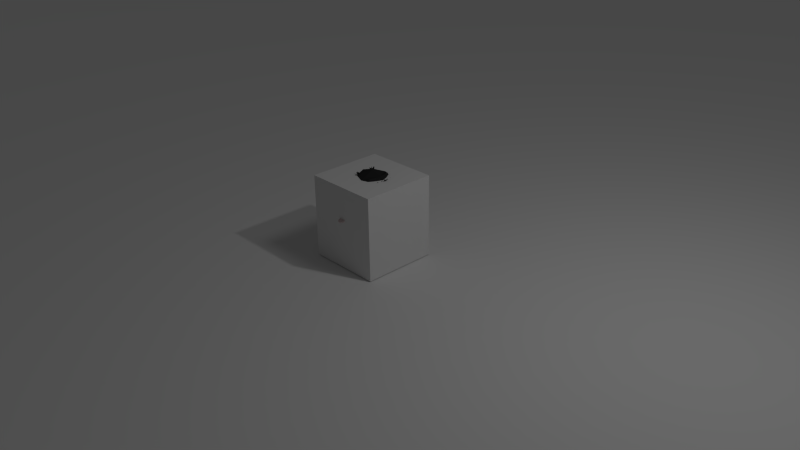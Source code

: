 # Source: personnage.blend  (saved by Blender 2.70.0; exported with 4.5.12 LTS)
import bpy
from mathutils import Matrix  # noqa: F401  (used for matrix-valued properties, if any)

bpy.ops.wm.read_factory_settings(use_empty=True)
scene = bpy.context.scene
scene.name = 'Scene'

# ---- collections
col_collection_1 = bpy.data.collections.new('Collection 1'); scene.collection.children.link(col_collection_1)

# ---- materials (node trees are filled in below, after node groups)
mat_invisible = bpy.data.materials.new('Invisible')
mat_invisible.alpha_threshold = 0.0
mat_invisible.use_transparent_shadow = False
mat_invisible.roughness = 0.5
mat_pijama = bpy.data.materials.new('pijama')
mat_pijama.alpha_threshold = 0.0
mat_pijama.use_transparent_shadow = False
mat_pijama.diffuse_color = (0.4517, 0.6413, 0.8, 1.0)
mat_pijama.roughness = 0.5
mat_pijama.specular_intensity = 0.09406
mat_pijama.line_color = (0.0, 0.0, 0.0, 1.0)
mat_peau = bpy.data.materials.new('peau')
mat_peau.alpha_threshold = 0.0
mat_peau.use_transparent_shadow = False
mat_peau.diffuse_color = (0.7613, 0.6293, 0.6293, 1.0)
mat_peau.roughness = 0.5
mat_peau.specular_intensity = 0.0
mat_peau.line_color = (0.0, 0.0, 0.0, 1.0)
mat_black = bpy.data.materials.new('black')
mat_black.alpha_threshold = 0.0
mat_black.use_transparent_shadow = False
mat_black.diffuse_color = (0.0291, 0.0291, 0.0291, 1.0)
mat_black.roughness = 0.5
mat_black.specular_intensity = 0.0
mat_black.line_color = (0.0, 0.0, 0.0, 1.0)
mat_material_001 = bpy.data.materials.new('Material.001')
mat_material_001.alpha_threshold = 0.0
mat_material_001.use_transparent_shadow = False
mat_material_001.roughness = 0.5
mat_material_001.specular_intensity = 0.01
mat_material_001.line_color = (0.0, 0.0, 0.0, 1.0)

# ---- material node trees

# ---- world
world_world = bpy.data.worlds.new('World'); scene.world = world_world
world_world.color = (0.05088, 0.05088, 0.05088)
world_world.use_sun_shadow = False
world_world.sun_shadow_jitter_overblur = 0.0
world_world.cycles.sampling_method = 'MANUAL'
world_world.cycles.sample_map_resolution = 256

# ---- cameras
cam_camera = bpy.data.cameras.new('Camera')
cam_camera.clip_end = 100.0
cam_camera.lens = 35.0
cam_camera.sensor_width = 32.0
cam_camera.sensor_height = 18.0
cam_camera.ortho_scale = 7.314
cam_camera.dof.focus_distance = 0.0
cam_camera.dof.aperture_fstop = 128.0

# ---- lights
light_point = bpy.data.lights.new('Point', 'POINT')
light_point.transmission_factor = 0.0
light_point.energy = 100.0
light_point.shadow_buffer_clip_start = 0.5
light_point.shadow_soft_size = 0.1
light_point.shadow_maximum_resolution = 0.006
light_point.use_absolute_resolution = True
light_point.cycles.use_multiple_importance_sampling = False
light_lamp = bpy.data.lights.new('Lamp', 'SUN')
light_lamp.transmission_factor = 0.0
light_lamp.cutoff_distance = 30.0
light_lamp.angle = 0.1993
light_lamp.energy = 0.1
light_lamp.shadow_buffer_clip_start = 1.001
light_lamp.shadow_soft_size = 0.1
light_lamp.shadow_cascade_max_distance = 1000.0
light_lamp.cycles.use_multiple_importance_sampling = False

# ---- meshes
me_cube = bpy.data.meshes.new('Cube')
me_cube.from_pydata([(-1.0, -1.0, -1.0), (-1.0, 1.0, -1.0), (1.0, 1.0, -1.0), (1.0, -1.0, -1.0), (-1.0, -1.0, 1.0), (-1.0, 1.0, 1.0), (1.0, 1.0, 1.0), (1.0, -1.0, 1.0)], [], [(4, 5, 1, 0), (5, 6, 2, 1), (6, 7, 3, 2), (7, 4, 0, 3), (0, 1, 2, 3), (7, 6, 5, 4)])
me_cube.materials.append(mat_invisible)
me_cube.use_remesh_preserve_volume = False
me_cube.use_remesh_preserve_attributes = False
me_cube.use_mirror_vertex_groups = False
me_cube.update()
me_cube_007 = bpy.data.meshes.new('Cube.007')
me_cube_007.from_pydata([(0.4839, 0.107, 0.05441), (0.161, 0.1611, 0.3274), (0.2186, -0.2164, 0.3222), (0.3263, -0.248, 0.6221), (0.3345, 0.1127, 0.624), (0.6269, -0.1883, 0.004621), (0.6302, -0.1645, 0.02504), (0.6789, -0.1308, 0.02575), (0.7031, -0.1354, 0.005727), (0.3014, 0.07835, 0.2431), (0.3413, -0.1006, 0.212), (0.5005, -0.0798, 0.2915), (0.4197, 0.09378, 0.3021), (0.2531, 0.06158, 1.707), (0.2475, -0.05514, 1.751), (0.2845, 0.08924, 1.194), (0.3015, -0.1977, 1.218), (0.01982, 0.07262, 1.836), (0.01982, -0.01855, 1.83), (0.278, 0.1504, 1.949), (0.468, -0.4349, 1.894), (0.4529, 0.4135, 2.698), (0.5803, -0.3772, 2.697), (0.3564, 0.3066, 2.938), (0.4255, -0.3419, 2.968), (0.2674, 0.09024, 1.45), (0.2798, -0.1751, 1.472), (0.4801, 0.01545, 0.001331), (0.5276, -0.009867, 0.06952), (0.5708, 0.02003, 0.07014), (0.5638, 0.07346, 0.002545), (0.3823, 0.07739, 0.1621), (0.4147, -0.02964, 0.1267), (0.5089, -0.01941, 0.1751), (0.4524, 0.08499, 0.1981), (0.5826, -0.5079, 2.109), (0.4431, 0.4073, 2.145), (0.03269, -0.01479, 1.79), (0.03269, 0.051, 1.785), (0.4884, 0.09593, 0.006814), (0.4878, 0.01221, 0.3071), (0.03924, 0.02703, 1.833), (0.3669, -0.03738, 1.207), (0.5024, 0.03738, 0.1979), (0.5431, -0.01739, 1.991), (0.3032, 0.009183, 1.742), (0.6681, -0.1062, 2.653), (0.4351, -0.08178, 0.6179), (0.5412, -0.09378, 2.909), (0.3372, -0.01778, 1.459), (0.6782, -0.0324, 2.109), (0.05211, 0.01811, 1.788), (0.3537, -0.6352, 2.102), (0.1909, -0.6933, 2.113), (0.3607, -0.6273, 2.31), (0.1979, -0.6853, 2.321), (0.5666, 0.0148, 2.386), (0.882, 0.2142, 2.443), (0.5928, -0.01374, 2.094), (0.8733, 0.08846, 1.993), (0.564, -0.01472, 2.226), (0.9643, 0.2652, 2.243), (0.7415, 0.1048, 2.479), (0.7271, 0.03049, 2.001), (0.7219, 0.08884, 2.237), (0.05295, -0.6543, 2.139), (0.04562, -0.6593, 2.045), (0.05195, -0.7786, 2.137), (0.04541, -0.7723, 2.053), (0.1191, -0.6873, 2.934), (0.05986, -0.5654, 2.739), (0.3654, -0.4802, 2.731), (0.162, -0.5778, 2.763), (0.2842, -0.5349, 2.765), (0.3012, -0.6606, 2.937), (0.05929, -0.7496, 2.999), (-0.1224, -0.6791, 2.785), (0.1246, -0.5748, 2.711), (0.328, 0.3596, 3.021), (0.2428, 0.3074, 2.949), (0.339, 0.3187, 2.882), (0.3875, 0.283, 3.017), (0.3041, 0.3381, 2.946), (0.3551, 0.2558, 2.878), (0.3116, 0.4499, 2.972), (0.3401, 0.3148, 2.896), (0.1905, 0.3187, 2.917), (0.3642, 0.2741, 3.049), (0.3304, 0.3575, 2.92), (0.2759, 0.2188, 2.894), (0.2709, -0.6659, 2.065), (0.2807, -0.6547, 2.358), (0.1824, -0.6936, 2.218), (0.3692, -0.6269, 2.205), (-0.05929, -0.7496, 2.999), (0.1224, -0.6791, 2.785), (-0.1246, -0.5748, 2.711), (1.191, 0.04357, 1.657), (1.19, 0.04359, 1.692), (1.186, 0.009393, 1.692), (1.186, 0.00937, 1.657), (1.485, 0.06424, 1.691), (1.449, -0.166, 1.698), (1.434, -0.1627, 1.647), (0.3341, 0.009183, 1.693), (0.7941, 0.04821, 1.706), (0.7942, 0.04821, 1.669), (0.7852, 0.08404, 1.669), (0.7851, 0.08404, 1.706), (1.228, -0.1144, 1.653), (1.228, -0.1144, 1.714), (1.257, 0.08954, 1.695), (1.258, 0.08951, 1.653), (1.473, 0.06695, 1.66), (1.376, 0.09846, 1.655), (1.376, 0.0985, 1.697), (1.343, -0.1482, 1.715), (1.343, -0.1483, 1.654), (1.322, -0.2337, 1.635), (1.321, -0.2332, 1.655), (1.357, -0.218, 1.657), (1.358, -0.2185, 1.637), (1.549, -0.008894, 1.663), (1.544, -0.1011, 1.657), (1.536, -0.09941, 1.638), (1.541, -0.00723, 1.644), (0.8048, 0.04715, 1.706), (0.8138, 0.08352, 1.668), (0.8049, 0.04715, 1.669), (0.8138, 0.08352, 1.706), (0.3251, 0.1083, 0.7313), (0.3216, -0.2385, 0.7342), (0.4223, -0.07342, 0.7288), (0.3048, 0.09877, 0.9626), (0.3115, -0.2181, 0.9759), (0.3946, -0.0554, 0.9677), (-0.4839, 0.107, 0.05441), (-0.161, 0.1611, 0.3274), (-0.2186, -0.2164, 0.3222), (-0.3263, -0.248, 0.6221), (-0.3345, 0.1127, 0.624), (-0.6269, -0.1883, 0.004621), (-0.6302, -0.1645, 0.02504), (-0.6789, -0.1308, 0.02575), (-0.7031, -0.1354, 0.005727), (-0.3014, 0.07835, 0.2431), (-0.3413, -0.1006, 0.212), (-0.5005, -0.0798, 0.2915), (-0.4197, 0.09378, 0.3021), (-0.2531, 0.06158, 1.707), (-0.2475, -0.05514, 1.751), (-0.2845, 0.08924, 1.194), (-0.3015, -0.1977, 1.218), (-0.01982, 0.07262, 1.836), (-0.01982, -0.01855, 1.83), (-0.278, 0.1504, 1.949), (-0.468, -0.4349, 1.894), (-0.4529, 0.4135, 2.698), (-0.5803, -0.3772, 2.697), (-0.3564, 0.3066, 2.938), (-0.4255, -0.3419, 2.968), (-0.2674, 0.09024, 1.45), (-0.2798, -0.1751, 1.472), (-0.4801, 0.01545, 0.001331), (-0.5276, -0.009867, 0.06952), (-0.5708, 0.02003, 0.07014), (-0.5638, 0.07346, 0.002545), (-0.3823, 0.07739, 0.1621), (-0.4147, -0.02964, 0.1267), (-0.5089, -0.01941, 0.1751), (-0.4524, 0.08499, 0.1981), (-0.5826, -0.5079, 2.109), (-0.4431, 0.4073, 2.145), (-0.03269, -0.01479, 1.79), (-0.03269, 0.051, 1.785), (-0.4884, 0.09593, 0.006814), (-0.4878, 0.01221, 0.3071), (-0.03924, 0.02703, 1.833), (-0.3669, -0.03738, 1.207), (-0.5024, 0.03738, 0.1979), (-0.5431, -0.01739, 1.991), (-0.3032, 0.009183, 1.742), (-0.6681, -0.1062, 2.653), (-0.4351, -0.08178, 0.6179), (-0.5412, -0.09378, 2.909), (-0.3372, -0.01778, 1.459), (-0.6782, -0.0324, 2.109), (-0.05211, 0.01811, 1.788), (-0.3537, -0.6352, 2.102), (-0.1909, -0.6933, 2.113), (-0.3607, -0.6273, 2.31), (-0.1979, -0.6853, 2.321), (-0.5666, 0.0148, 2.386), (-0.882, 0.2142, 2.443), (-0.5928, -0.01374, 2.094), (-0.8733, 0.08846, 1.993), (-0.564, -0.01472, 2.226), (-0.9643, 0.2652, 2.243), (-0.7415, 0.1048, 2.479), (-0.7271, 0.03049, 2.001), (-0.7219, 0.08884, 2.237), (-0.05295, -0.6543, 2.139), (-0.04562, -0.6593, 2.045), (-0.05195, -0.7786, 2.137), (-0.04541, -0.7723, 2.053), (-0.1191, -0.6873, 2.934), (-0.05986, -0.5654, 2.739), (-0.3654, -0.4802, 2.731), (-0.162, -0.5778, 2.763), (-0.2842, -0.5349, 2.765), (-0.3012, -0.6606, 2.937), (-0.05929, -0.7496, 2.999), (0.1224, -0.6791, 2.785), (-0.1246, -0.5748, 2.711), (-0.328, 0.3596, 3.021), (-0.2428, 0.3074, 2.949), (-0.339, 0.3187, 2.882), (-0.3875, 0.283, 3.017), (-0.3041, 0.3381, 2.946), (-0.3551, 0.2558, 2.878), (-0.3116, 0.4499, 2.972), (-0.3401, 0.3148, 2.896), (-0.1905, 0.3187, 2.917), (-0.3642, 0.2741, 3.049), (-0.3304, 0.3575, 2.92), (-0.2759, 0.2188, 2.894), (-0.2709, -0.6659, 2.065), (-0.2807, -0.6547, 2.358), (-0.1824, -0.6936, 2.218), (-0.3692, -0.6269, 2.205), (0.0, -0.2424, 1.218), (0.0, 0.1395, 1.445), (0.0, 0.07262, 1.836), (0.0, 0.1477, 1.189), (0.0, 0.2108, 0.6353), (0.0, -0.2513, 0.3554), (0.0, -0.5924, 1.864), (0.0, 0.2735, 1.928), (0.0, -0.6917, 2.8), (0.0, 0.621, 2.718), (0.0, 0.1203, 1.727), (0.0, -0.1019, 1.758), (0.0, -0.4859, 3.0), (0.0, -0.01855, 1.83), (0.0, 0.4347, 2.984), (0.0, -0.2074, 1.472), (0.0, 0.186, 0.3529), (0.0, 0.5829, 2.135), (0.0, -0.7305, 2.086), (0.0, 0.051, 1.785), (0.0, -0.01479, 1.79), (0.0, -0.3318, 0.6232), (0.0, -0.01691, 3.096), (0.0, -0.6542, 2.14), (0.0, -0.6593, 2.046), (0.0, -0.7785, 2.138), (0.0, -0.7722, 2.054), (0.05929, -0.7496, 2.999), (-0.1224, -0.6791, 2.785), (0.1246, -0.5748, 2.711), (-1.191, 0.04357, 1.657), (-1.19, 0.04359, 1.692), (-1.186, 0.009393, 1.692), (-1.186, 0.00937, 1.657), (-1.485, 0.06424, 1.691), (-1.449, -0.166, 1.698), (-1.434, -0.1627, 1.647), (-0.3341, 0.009183, 1.693), (-0.7941, 0.04821, 1.706), (-0.7942, 0.04821, 1.669), (-0.7852, 0.08404, 1.669), (-0.7851, 0.08404, 1.706), (-1.228, -0.1144, 1.653), (-1.228, -0.1144, 1.714), (-1.257, 0.08954, 1.695), (-1.258, 0.08951, 1.653), (-1.473, 0.06695, 1.66), (-1.376, 0.09846, 1.655), (-1.376, 0.0985, 1.697), (-1.343, -0.1482, 1.715), (-1.343, -0.1483, 1.654), (-1.322, -0.2337, 1.635), (-1.321, -0.2332, 1.655), (-1.357, -0.218, 1.657), (-1.358, -0.2185, 1.637), (-1.549, -0.008894, 1.663), (-1.544, -0.1011, 1.657), (-1.536, -0.09941, 1.638), (-1.541, -0.00723, 1.644), (-0.8048, 0.04715, 1.706), (-0.8138, 0.08352, 1.668), (-0.8049, 0.04715, 1.669), (-0.8138, 0.08352, 1.706), (-0.3251, 0.1083, 0.7313), (-0.3216, -0.2385, 0.7342), (0.0, 0.1989, 0.7396), (0.0, -0.3149, 0.7352), (-0.4223, -0.07342, 0.7288), (-0.3048, 0.09877, 0.9626), (-0.3115, -0.2181, 0.9759), (0.0, -0.2786, 0.9767), (0.0, 0.1733, 0.9645), (-0.3946, -0.0554, 0.9677)], [], [(132, 131, 3, 47), (42, 15, 25, 49), (230, 16, 26, 245), (234, 4, 1, 246), (295, 130, 4, 234), (12, 9, 1, 4), (40, 12, 4, 47), (10, 11, 3, 2), (9, 10, 2, 1), (8, 7, 6, 5), (245, 26, 14, 241), (49, 25, 13, 45), (5, 27, 30, 8), (8, 30, 29, 7), (7, 29, 28, 6), (6, 28, 27, 5), (31, 32, 10, 9), (32, 33, 11, 10), (43, 34, 12, 40), (34, 31, 9, 12), (30, 27, 39), (29, 30, 39), (28, 29, 39), (27, 28, 39), (250, 37, 18, 243), (51, 38, 17, 41), (243, 18, 20, 236), (41, 17, 19, 44), (248, 35, 22, 238), (50, 36, 21, 46), (238, 22, 24, 242), (46, 21, 23, 48), (236, 20, 35, 248), (44, 19, 36, 50), (25, 231, 240, 13), (1, 2, 235, 246), (15, 233, 231, 25), (48, 252, 242, 24), (38, 249, 232, 17), (17, 232, 237, 19), (36, 247, 239, 21), (21, 239, 244, 23), (19, 237, 247, 36), (241, 14, 37, 250), (45, 13, 38, 51), (13, 240, 249, 38), (0, 32, 31), (0, 33, 32), (0, 34, 43, 33), (0, 31, 34), (134, 16, 230, 300), (2, 3, 251, 235), (130, 132, 47, 4), (16, 42, 49, 26), (11, 40, 47, 3), (26, 49, 45, 14), (33, 43, 40, 11), (37, 51, 41, 18), (18, 41, 44, 20), (35, 50, 46, 22), (22, 46, 48, 24), (20, 44, 50, 35), (23, 244, 252, 48), (14, 45, 51, 37), (64, 62, 56, 60), (63, 64, 60, 58), (61, 57, 62, 64), (59, 61, 64, 63), (254, 253, 65, 66), (256, 68, 67, 255), (254, 66, 68, 256), (66, 65, 67, 68), (65, 253, 255, 67), (71, 72, 74), (73, 70, 69), (77, 76, 75), (80, 78, 79), (83, 81, 82), (86, 85, 84), (89, 87, 88), (90, 52, 93, 54, 91, 55, 92, 53), (127, 97, 100, 128), (96, 94, 95), (126, 99, 98, 129), (128, 100, 99, 126), (129, 98, 97, 127), (97, 112, 109, 100), (111, 115, 114, 112), (104, 105, 108), (104, 106, 105), (104, 108, 107), (117, 103, 102, 116), (116, 120, 121, 117), (115, 101, 113, 114), (114, 113, 103, 117), (116, 102, 101, 115), (104, 107, 106), (101, 122, 125, 113), (98, 111, 112, 97), (100, 109, 110, 99), (99, 110, 111, 98), (112, 114, 117, 109), (110, 116, 115, 111), (118, 121, 120, 119), (110, 119, 120, 116), (109, 118, 119, 110), (117, 121, 118, 109), (122, 123, 124, 125), (113, 125, 124, 103), (102, 123, 122, 101), (103, 124, 123, 102), (107, 127, 128, 106), (105, 126, 129, 108), (106, 128, 126, 105), (108, 129, 127, 107), (135, 134, 131, 132), (301, 133, 130, 295), (3, 131, 296, 251), (133, 135, 132, 130), (131, 134, 300, 296), (42, 16, 134, 135), (233, 15, 133, 301), (15, 42, 135, 133), (297, 183, 139, 294), (178, 185, 161, 151), (230, 245, 162, 152), (234, 246, 137, 140), (295, 234, 140, 293), (148, 140, 137, 145), (176, 183, 140, 148), (146, 138, 139, 147), (145, 137, 138, 146), (144, 141, 142, 143), (245, 241, 150, 162), (185, 181, 149, 161), (141, 144, 166, 163), (144, 143, 165, 166), (143, 142, 164, 165), (142, 141, 163, 164), (167, 145, 146, 168), (168, 146, 147, 169), (179, 176, 148, 170), (170, 148, 145, 167), (166, 175, 163), (165, 175, 166), (164, 175, 165), (163, 175, 164), (250, 243, 154, 173), (187, 177, 153, 174), (243, 236, 156, 154), (177, 180, 155, 153), (248, 238, 158, 171), (186, 182, 157, 172), (238, 242, 160, 158), (182, 184, 159, 157), (236, 248, 171, 156), (180, 186, 172, 155), (161, 149, 240, 231), (137, 246, 235, 138), (151, 161, 231, 233), (184, 160, 242, 252), (174, 153, 232, 249), (153, 155, 237, 232), (172, 157, 239, 247), (157, 159, 244, 239), (155, 172, 247, 237), (241, 250, 173, 150), (181, 187, 174, 149), (149, 174, 249, 240), (136, 167, 168), (136, 168, 169), (136, 169, 179, 170), (136, 170, 167), (299, 300, 230, 152), (138, 235, 251, 139), (293, 140, 183, 297), (152, 162, 185, 178), (147, 139, 183, 176), (162, 150, 181, 185), (169, 147, 176, 179), (173, 154, 177, 187), (154, 156, 180, 177), (171, 158, 182, 186), (158, 160, 184, 182), (156, 171, 186, 180), (159, 184, 252, 244), (150, 173, 187, 181), (200, 196, 192, 198), (199, 194, 196, 200), (197, 200, 198, 193), (195, 199, 200, 197), (254, 202, 201, 253), (256, 255, 203, 204), (254, 256, 204, 202), (202, 204, 203, 201), (201, 203, 255, 253), (207, 210, 208), (209, 205, 206), (213, 211, 212), (216, 215, 214), (219, 218, 217), (222, 220, 221), (225, 224, 223), (226, 189, 228, 191, 227, 190, 229, 188), (290, 291, 263, 260), (259, 258, 257), (289, 292, 261, 262), (291, 289, 262, 263), (292, 290, 260, 261), (260, 263, 272, 275), (274, 275, 277, 278), (267, 271, 268), (267, 268, 269), (267, 270, 271), (280, 279, 265, 266), (279, 280, 284, 283), (278, 277, 276, 264), (277, 280, 266, 276), (279, 278, 264, 265), (267, 269, 270), (264, 276, 288, 285), (261, 260, 275, 274), (263, 262, 273, 272), (262, 261, 274, 273), (275, 272, 280, 277), (273, 274, 278, 279), (281, 282, 283, 284), (273, 279, 283, 282), (272, 273, 282, 281), (280, 272, 281, 284), (285, 288, 287, 286), (276, 266, 287, 288), (265, 264, 285, 286), (266, 265, 286, 287), (270, 269, 291, 290), (268, 271, 292, 289), (269, 268, 289, 291), (271, 270, 290, 292), (302, 297, 294, 299), (301, 295, 293, 298), (139, 251, 296, 294), (298, 293, 297, 302), (294, 296, 300, 299), (178, 302, 299, 152), (233, 301, 298, 151), (151, 298, 302, 178)])
me_cube_007.polygons.foreach_set('material_index', [0, 0, 0, 0, 0, 0, 0, 0, 0, 2, 0, 0, 2, 2, 2, 2, 0, 0, 0, 0, 2, 2, 2, 2, 1, 1, 1, 1, 1, 2, 2, 2, 1, 2, 0, 0, 0, 2, 1, 1, 2, 2, 2, 0, 0, 0, 0, 0, 0, 0, 0, 0, 0, 0, 0, 0, 0, 1, 1, 1, 2, 1, 2, 0, 1, 1, 1, 1, 1, 1, 1, 1, 1, 2, 2, 2, 2, 2, 2, 2, 2, 2, 2, 2, 2, 2, 1, 1, 2, 2, 2, 1, 1, 1, 1, 1, 2, 1, 1, 1, 1, 1, 1, 1, 1, 1, 1, 1, 1, 1, 1, 2, 2, 2, 2, 0, 0, 0, 0, 0, 0, 0, 0, 0, 0, 0, 0, 0, 0, 0, 0, 0, 2, 0, 0, 2, 2, 2, 2, 0, 0, 0, 0, 2, 2, 2, 2, 1, 1, 1, 1, 1, 2, 2, 2, 1, 2, 0, 0, 0, 2, 1, 1, 2, 2, 2, 0, 0, 0, 0, 0, 0, 0, 0, 0, 0, 0, 0, 0, 0, 1, 1, 1, 2, 1, 2, 0, 1, 1, 1, 1, 1, 1, 1, 1, 1, 2, 2, 2, 2, 2, 2, 2, 2, 2, 2, 2, 2, 2, 1, 1, 2, 2, 2, 1, 1, 1, 1, 1, 2, 1, 1, 1, 1, 1, 1, 1, 1, 1, 1, 1, 1, 1, 1, 2, 2, 2, 2, 0, 0, 0, 0, 0, 0, 0, 0])
_k = {(2, 10): 1.0, (1, 4): 1.0, (9, 10): 1.0, (10, 32): 1.0, (9, 12): 1.0, (12, 40): 1.0, (10, 11): 1.0, (1, 2): 1.0, (16, 230): 1.0, (18, 41): 1.0, (3, 11): 1.0, (7, 8): 1.0, (11, 33): 1.0, (21, 23): 1.0, (15, 25): 1.0, (15, 133): 1.0, (12, 34): 1.0, (0, 33): 1.0, (1, 9): 1.0, (14, 26): 1.0, (16, 42): 1.0, (20, 236): 1.0, (16, 26): 1.0, (18, 20): 1.0, (34, 43): 1.0, (8, 30): 1.0, (18, 37): 1.0, (17, 38): 1.0, (22, 24): 1.0, (27, 30): 1.0, (22, 238): 1.0, (28, 29): 1.0, (16, 134): 1.0, (20, 44): 1.0, (14, 45): 1.0, (13, 25): 1.0, (27, 28): 1.0, (6, 7): 1.0, (7, 29): 1.0, (17, 19): 1.0, (31, 32): 1.0, (5, 8): 1.0, (32, 33): 1.0, (29, 30): 1.0, (14, 241): 1.0, (22, 46): 1.0, (24, 242): 1.0, (18, 243): 1.0, (5, 6): 1.0, (31, 34): 1.0, (4, 47): 1.0, (29, 39): 1.0, (2, 3): 1.0, (24, 48): 1.0, (4, 12): 1.0, (22, 35): 1.0, (6, 28): 1.0, (5, 27): 1.0, (26, 49): 1.0, (9, 31): 1.0, (26, 245): 1.0, (21, 36): 1.0, (20, 35): 1.0, (19, 36): 1.0, (36, 247): 1.0, (35, 50): 1.0, (25, 231): 1.0, (17, 232): 1.0, (15, 233): 1.0, (4, 234): 1.0, (2, 235): 1.0, (19, 237): 1.0, (21, 239): 1.0, (13, 240): 1.0, (23, 244): 1.0, (1, 246): 1.0, (35, 248): 1.0, (231, 240): 1.0, (235, 246): 1.0, (230, 245): 1.0, (234, 246): 1.0, (231, 233): 1.0, (234, 295): 1.0, (235, 251): 1.0, (242, 252): 1.0, (241, 245): 1.0, (232, 249): 1.0, (243, 250): 1.0, (232, 237): 1.0, (236, 243): 1.0, (239, 247): 1.0, (238, 248): 1.0, (239, 244): 1.0, (238, 242): 1.0, (237, 247): 1.0, (236, 248): 1.0, (14, 37): 1.0, (13, 38): 1.0, (240, 249): 1.0, (241, 250): 1.0, (37, 250): 1.0, (37, 51): 1.0, (38, 249): 1.0, (30, 39): 1.0, (27, 39): 1.0, (28, 39): 1.0, (0, 32): 1.0, (0, 31): 1.0, (0, 34): 1.0, (230, 300): 1.0, (3, 251): 1.0, (11, 40): 1.0, (17, 41): 1.0, (15, 42): 1.0, (33, 43): 1.0, (19, 44): 1.0, (13, 45): 1.0, (21, 46): 1.0, (3, 47): 1.0, (23, 48): 1.0, (25, 49): 1.0, (36, 50): 1.0, (244, 252): 1.0, (38, 51): 1.0, (47, 132): 1.0, (42, 49): 1.0, (40, 47): 1.0, (45, 49): 1.0, (40, 43): 1.0, (41, 51): 1.0, (41, 44): 1.0, (46, 50): 1.0, (46, 48): 1.0, (44, 50): 1.0, (48, 252): 1.0, (45, 51): 1.0, (53, 90): 1.0, (55, 91): 1.0, (53, 92): 1.0, (54, 93): 1.0, (56, 62): 1.0, (56, 60): 1.0, (57, 61): 1.0, (58, 63): 1.0, (58, 60): 1.0, (59, 61): 1.0, (60, 64): 1.0, (57, 62): 1.0, (59, 63): 1.0, (61, 64): 1.0, (62, 64): 1.0, (63, 64): 1.0, (65, 66): 1.0, (67, 68): 1.0, (66, 68): 1.0, (65, 67): 1.0, (65, 253): 1.0, (66, 254): 1.0, (67, 255): 1.0, (68, 256): 1.0, (253, 254): 1.0, (255, 256): 1.0, (254, 256): 1.0, (253, 255): 1.0, (75, 76): 1.0, (69, 70): 1.0, (71, 74): 1.0, (71, 72): 1.0, (70, 73): 1.0, (69, 73): 1.0, (72, 74): 1.0, (76, 77): 1.0, (75, 77): 1.0, (78, 79): 1.0, (79, 80): 1.0, (78, 80): 1.0, (81, 82): 1.0, (82, 83): 1.0, (81, 83): 1.0, (84, 85): 1.0, (85, 86): 1.0, (84, 86): 1.0, (87, 88): 1.0, (88, 89): 1.0, (87, 89): 1.0, (52, 90): 1.0, (54, 91): 1.0, (55, 92): 1.0, (52, 93): 1.0, (94, 95): 1.0, (95, 96): 1.0, (94, 96): 1.0, (99, 126): 1.0, (112, 114): 1.0, (97, 127): 1.0, (101, 115): 1.0, (97, 98): 1.0, (99, 100): 1.0, (98, 99): 1.0, (97, 100): 1.0, (102, 116): 1.0, (109, 117): 1.0, (102, 103): 1.0, (101, 102): 1.0, (103, 113): 1.0, (100, 128): 1.0, (111, 112): 1.0, (98, 129): 1.0, (106, 107): 1.0, (105, 108): 1.0, (105, 106): 1.0, (107, 108): 1.0, (109, 112): 1.0, (110, 111): 1.0, (109, 110): 1.0, (104, 107): 1.0, (98, 111): 1.0, (99, 110): 1.0, (100, 109): 1.0, (97, 112): 1.0, (101, 113): 1.0, (104, 106): 1.0, (104, 108): 1.0, (104, 105): 1.0, (113, 114): 1.0, (111, 115): 1.0, (110, 116): 1.0, (103, 117): 1.0, (116, 117): 1.0, (114, 115): 1.0, (114, 117): 1.0, (115, 116): 1.0, (118, 121): 1.0, (118, 119): 1.0, (119, 120): 1.0, (120, 121): 1.0, (116, 120): 1.0, (117, 121): 1.0, (110, 119): 1.0, (109, 118): 1.0, (123, 124): 1.0, (122, 123): 1.0, (124, 125): 1.0, (122, 125): 1.0, (101, 122): 1.0, (113, 125): 1.0, (103, 124): 1.0, (102, 123): 1.0, (105, 126): 1.0, (107, 127): 1.0, (106, 128): 1.0, (108, 129): 1.0, (127, 128): 1.0, (126, 129): 1.0, (126, 128): 1.0, (127, 129): 1.0, (4, 130): 1.0, (3, 131): 1.0, (233, 301): 1.0, (251, 296): 1.0, (42, 135): 1.0, (131, 132): 1.0, (130, 295): 1.0, (131, 296): 1.0, (130, 132): 1.0, (130, 133): 1.0, (131, 134): 1.0, (296, 300): 1.0, (295, 301): 1.0, (132, 135): 1.0, (134, 300): 1.0, (134, 135): 1.0, (133, 301): 1.0, (133, 135): 1.0, (138, 146): 1.0, (137, 140): 1.0, (145, 146): 1.0, (146, 168): 1.0, (145, 148): 1.0, (148, 176): 1.0, (146, 147): 1.0, (137, 138): 1.0, (152, 230): 1.0, (154, 177): 1.0, (139, 147): 1.0, (143, 144): 1.0, (147, 169): 1.0, (157, 159): 1.0, (151, 161): 1.0, (151, 298): 1.0, (148, 170): 1.0, (136, 169): 1.0, (137, 145): 1.0, (150, 162): 1.0, (152, 178): 1.0, (156, 236): 1.0, (152, 162): 1.0, (154, 156): 1.0, (170, 179): 1.0, (144, 166): 1.0, (154, 173): 1.0, (153, 174): 1.0, (158, 160): 1.0, (163, 166): 1.0, (158, 238): 1.0, (164, 165): 1.0, (152, 299): 1.0, (156, 180): 1.0, (150, 181): 1.0, (149, 161): 1.0, (163, 164): 1.0, (142, 143): 1.0, (143, 165): 1.0, (153, 155): 1.0, (167, 168): 1.0, (141, 144): 1.0, (168, 169): 1.0, (165, 166): 1.0, (150, 241): 1.0, (158, 182): 1.0, (160, 242): 1.0, (154, 243): 1.0, (141, 142): 1.0, (167, 170): 1.0, (140, 183): 1.0, (165, 175): 1.0, (138, 139): 1.0, (160, 184): 1.0, (140, 148): 1.0, (158, 171): 1.0, (142, 164): 1.0, (141, 163): 1.0, (162, 185): 1.0, (145, 167): 1.0, (162, 245): 1.0, (157, 172): 1.0, (156, 171): 1.0, (155, 172): 1.0, (172, 247): 1.0, (171, 186): 1.0, (161, 231): 1.0, (153, 232): 1.0, (151, 233): 1.0, (140, 234): 1.0, (138, 235): 1.0, (155, 237): 1.0, (157, 239): 1.0, (149, 240): 1.0, (159, 244): 1.0, (137, 246): 1.0, (171, 248): 1.0, (150, 173): 1.0, (149, 174): 1.0, (173, 250): 1.0, (173, 187): 1.0, (174, 249): 1.0, (166, 175): 1.0, (163, 175): 1.0, (164, 175): 1.0, (136, 168): 1.0, (136, 167): 1.0, (136, 170): 1.0, (139, 251): 1.0, (147, 176): 1.0, (153, 177): 1.0, (151, 178): 1.0, (169, 179): 1.0, (155, 180): 1.0, (149, 181): 1.0, (157, 182): 1.0, (139, 183): 1.0, (159, 184): 1.0, (161, 185): 1.0, (172, 186): 1.0, (174, 187): 1.0, (183, 297): 1.0, (178, 185): 1.0, (176, 183): 1.0, (181, 185): 1.0, (176, 179): 1.0, (177, 187): 1.0, (177, 180): 1.0, (182, 186): 1.0, (182, 184): 1.0, (180, 186): 1.0, (184, 252): 1.0, (181, 187): 1.0, (189, 226): 1.0, (191, 227): 1.0, (189, 228): 1.0, (190, 229): 1.0, (192, 198): 1.0, (192, 196): 1.0, (193, 197): 1.0, (194, 199): 1.0, (194, 196): 1.0, (195, 197): 1.0, (196, 200): 1.0, (193, 198): 1.0, (195, 199): 1.0, (197, 200): 1.0, (198, 200): 1.0, (199, 200): 1.0, (201, 202): 1.0, (203, 204): 1.0, (202, 204): 1.0, (201, 203): 1.0, (201, 253): 1.0, (202, 254): 1.0, (203, 255): 1.0, (204, 256): 1.0, (211, 212): 1.0, (205, 206): 1.0, (207, 210): 1.0, (207, 208): 1.0, (206, 209): 1.0, (205, 209): 1.0, (208, 210): 1.0, (212, 213): 1.0, (211, 213): 1.0, (214, 215): 1.0, (215, 216): 1.0, (214, 216): 1.0, (217, 218): 1.0, (218, 219): 1.0, (217, 219): 1.0, (220, 221): 1.0, (221, 222): 1.0, (220, 222): 1.0, (223, 224): 1.0, (224, 225): 1.0, (223, 225): 1.0, (188, 226): 1.0, (190, 227): 1.0, (191, 228): 1.0, (188, 229): 1.0, (257, 258): 1.0, (258, 259): 1.0, (257, 259): 1.0, (262, 289): 1.0, (275, 277): 1.0, (260, 290): 1.0, (264, 278): 1.0, (260, 261): 1.0, (262, 263): 1.0, (261, 262): 1.0, (260, 263): 1.0, (265, 279): 1.0, (272, 280): 1.0, (265, 266): 1.0, (264, 265): 1.0, (266, 276): 1.0, (263, 291): 1.0, (274, 275): 1.0, (261, 292): 1.0, (269, 270): 1.0, (268, 271): 1.0, (268, 269): 1.0, (270, 271): 1.0, (272, 275): 1.0, (273, 274): 1.0, (272, 273): 1.0, (267, 270): 1.0, (261, 274): 1.0, (262, 273): 1.0, (263, 272): 1.0, (260, 275): 1.0, (264, 276): 1.0, (267, 269): 1.0, (267, 271): 1.0, (267, 268): 1.0, (276, 277): 1.0, (274, 278): 1.0, (273, 279): 1.0, (266, 280): 1.0, (279, 280): 1.0, (277, 278): 1.0, (277, 280): 1.0, (278, 279): 1.0, (281, 284): 1.0, (281, 282): 1.0, (282, 283): 1.0, (283, 284): 1.0, (279, 283): 1.0, (280, 284): 1.0, (273, 282): 1.0, (272, 281): 1.0, (286, 287): 1.0, (285, 286): 1.0, (287, 288): 1.0, (285, 288): 1.0, (264, 285): 1.0, (276, 288): 1.0, (266, 287): 1.0, (265, 286): 1.0, (268, 289): 1.0, (270, 290): 1.0, (269, 291): 1.0, (271, 292): 1.0, (290, 291): 1.0, (289, 292): 1.0, (289, 291): 1.0, (290, 292): 1.0, (140, 293): 1.0, (139, 294): 1.0, (178, 302): 1.0, (294, 297): 1.0, (293, 295): 1.0, (294, 296): 1.0, (293, 297): 1.0, (293, 298): 1.0, (294, 299): 1.0, (297, 302): 1.0, (299, 300): 1.0, (299, 302): 1.0, (298, 301): 1.0, (298, 302): 1.0}
me_cube_007.attributes.new('crease_edge', 'FLOAT', 'EDGE').data.foreach_set('value', [_k.get((min(e.vertices), max(e.vertices)), 0.0) for e in me_cube_007.edges])
me_cube_007.materials.append(mat_pijama)
me_cube_007.materials.append(mat_peau)
me_cube_007.materials.append(mat_black)
me_cube_007.use_remesh_preserve_volume = False
me_cube_007.use_remesh_preserve_attributes = False
me_cube_007.use_mirror_vertex_groups = False
me_cube_007.update()
me_plane = bpy.data.meshes.new('Plane')
me_plane.from_pydata([(-1.0, -1.0, 0.0), (1.0, -1.0, 0.0), (-1.0, 1.0, 0.0), (1.0, 1.0, 0.0)], [], [(0, 1, 3, 2)])
me_plane.materials.append(mat_material_001)
me_plane.use_remesh_preserve_volume = False
me_plane.use_remesh_preserve_attributes = False
me_plane.use_mirror_vertex_groups = False
me_plane.update()
arm_armature_001 = bpy.data.armatures.new('Armature.001')  # bones are not reproduced

# ---- objects
ob_cube = bpy.data.objects.new('Cube', me_cube)
ob_boy_rig = bpy.data.objects.new('Boy_Rig', arm_armature_001)
ob_boy = bpy.data.objects.new('Boy', me_cube_007)
ob_point = bpy.data.objects.new('Point', light_point)
ob_plane = bpy.data.objects.new('Plane', me_plane)
ob_lamp = bpy.data.objects.new('Lamp', light_lamp)
ob_camera = bpy.data.objects.new('Camera', cam_camera)

# ---- transforms, parenting, visibility, modifiers, constraints
ob_cube.location = (0.0, 0.0, 0.5509)
ob_cube.scale = (0.5, 0.5, 0.55)
ob_cube.lineart.crease_threshold = 0.0
ob_boy_rig.parent = ob_cube
ob_boy_rig.matrix_parent_inverse = Matrix(((2.0, 0.0, 0.0, -0.0), (0.0, 2.0, 0.0, -0.0), (0.0, 0.0, 1.818, -1.002), (0.0, 0.0, 0.0, 1.0)))
ob_boy_rig.location = (0.0, 0.0, 0.05981)
ob_boy_rig.rotation_euler = (0.0, 0.0, 1.571)
ob_boy_rig.scale = (0.36, 0.36, 0.36)
ob_boy_rig.show_in_front = True
ob_boy_rig.lineart.crease_threshold = 0.0
ob_boy.parent = ob_boy_rig
ob_boy.location = (0.0, 0.0, 0.0)
ob_boy.lineart.crease_threshold = 0.0
_vg = ob_boy.vertex_groups.new(name='hips')
for _i, _w in zip([1, 2, 3, 4, 9, 15, 16, 42, 47, 130, 131, 132, 133, 134, 135, 137, 138, 139, 140, 145, 151, 152, 178, 183, 230, 233, 234, 235, 246, 251, 293, 294, 295, 296, 297, 298, 299, 300, 301, 302], [1.0, 0.7287, 1.0, 1.0, 0.008468, 0.07759, 0.07759, 0.07759, 1.0, 0.5, 0.5, 0.5, 0.25, 0.25, 0.25, 1.0, 0.7287, 1.0, 1.0, 0.008468, 0.07759, 0.07759, 0.07759, 1.0, 0.07759, 0.07759, 1.0, 1.0, 1.0, 1.0, 0.5, 0.5, 0.5, 0.5, 0.5, 0.25, 0.25, 0.25, 0.25, 0.25]): _vg.add([_i], _w, 'REPLACE')
_vg = ob_boy.vertex_groups.new(name='leg.L')
for _i, _w in zip([1, 2, 3, 4, 9, 10, 11, 12, 16, 31, 32, 33, 34, 40, 43, 47, 132, 234, 235, 246, 251, 295, 296, 300], [0.2698, 0.5404, 0.08114, 0.1207, 1.0, 0.9625, 1.0, 1.0, 0.007178, 0.4072, 0.4072, 0.4072, 0.4072, 1.0, 0.4072, 0.1207, 0.01004, 0.0, 0.007194, 0.04721, 0.0, 0.0, 0.0, 0.04526]): _vg.add([_i], _w, 'REPLACE')
_vg = ob_boy.vertex_groups.new(name='leg.L.001')
for _i, _w in zip([0, 9, 10, 11, 12, 31, 32, 33, 34, 40, 43], [1.0, 0.4072, 0.4072, 0.4072, 0.4072, 1.0, 1.0, 1.0, 1.0, 0.4072, 1.0]): _vg.add([_i], _w, 'REPLACE')
_vg = ob_boy.vertex_groups.new(name='foot.L')
_vg.add([5, 6, 7, 8, 27, 28, 29, 30, 39], 1.0, 'REPLACE')
_vg = ob_boy.vertex_groups.new(name='leg.R')
for _i, _w in zip([137, 138, 139, 140, 145, 146, 147, 148, 152, 167, 168, 169, 170, 176, 179, 183, 234, 235, 246, 251, 295, 296, 297, 300], [0.2698, 0.5404, 0.08114, 0.1207, 1.0, 0.9625, 1.0, 1.0, 0.007178, 0.4072, 0.4072, 0.4072, 0.4072, 1.0, 0.4072, 0.1207, 0.0, 0.007194, 0.04721, 0.0, 0.0, 0.0, 0.01004, 0.04526]): _vg.add([_i], _w, 'REPLACE')
_vg = ob_boy.vertex_groups.new(name='leg.R.001')
for _i, _w in zip([136, 145, 146, 147, 148, 167, 168, 169, 170, 176, 179], [1.0, 0.4072, 0.4072, 0.4072, 0.4072, 1.0, 1.0, 1.0, 1.0, 0.4072, 1.0]): _vg.add([_i], _w, 'REPLACE')
_vg = ob_boy.vertex_groups.new(name='foot.R')
_vg.add([141, 142, 143, 144, 163, 164, 165, 166, 175], 1.0, 'REPLACE')
_vg = ob_boy.vertex_groups.new(name='spine')
for _i, _w in zip([3, 4, 13, 14, 15, 16, 25, 26, 37, 38, 42, 45, 47, 49, 51, 130, 131, 132, 133, 134, 135, 139, 140, 149, 150, 151, 152, 161, 162, 173, 174, 178, 181, 183, 185, 187, 230, 231, 233, 234, 240, 241, 245, 249, 250, 251, 293, 294, 295, 296, 297, 298, 299, 300, 301, 302], [0.1293, 0.1293, 1.0, 1.0, 1.0, 1.0, 1.0, 1.0, 1.0, 1.0, 1.0, 1.0, 0.1293, 1.0, 1.0, 0.4927, 0.5, 0.4567, 0.7463, 0.75, 0.7283, 0.1293, 0.1293, 1.0, 1.0, 1.0, 1.0, 1.0, 1.0, 1.0, 1.0, 1.0, 1.0, 0.1293, 1.0, 1.0, 1.0, 1.0, 1.0, 0.1293, 1.0, 1.0, 1.0, 1.0, 1.0, 0.1293, 0.4927, 0.5, 0.5, 0.5, 0.4567, 0.7463, 0.75, 0.75, 0.75, 0.7283]): _vg.add([_i], _w, 'REPLACE')
_vg = ob_boy.vertex_groups.new(name='head')
_vg.add([17, 18, 19, 20, 21, 22, 23, 24, 35, 36, 41, 44, 46, 48, 50, 56, 57, 58, 59, 60, 61, 62, 63, 64, 65, 66, 67, 68, 69, 70, 71, 72, 73, 74, 75, 76, 77, 78, 79, 80, 81, 82, 83, 84, 85, 86, 87, 88, 89, 94, 95, 96, 153, 154, 155, 156, 157, 158, 159, 160, 171, 172, 177, 180, 182, 184, 186, 192, 193, 194, 195, 196, 197, 198, 199, 200, 201, 202, 203, 204, 205, 206, 207, 208, 209, 210, 211, 212, 213, 214, 215, 216, 217, 218, 219, 220, 221, 222, 223, 224, 225, 232, 236, 237, 238, 239, 242, 243, 244, 247, 248, 252, 253, 254, 255, 256, 257, 258, 259], 1.0, 'REPLACE')
_vg = ob_boy.vertex_groups.new(name='arm.L')
for _i, _w in zip([13, 14, 45, 104, 105, 106, 107, 108], [0.6472, 0.388, 0.5017, 1.0, 1.0, 1.0, 1.0, 1.0]): _vg.add([_i], _w, 'REPLACE')
_vg = ob_boy.vertex_groups.new(name='arm.L.001')
_vg.add([97, 98, 99, 100, 126, 127, 128, 129], 1.0, 'REPLACE')
_vg = ob_boy.vertex_groups.new(name='hand.L')
_vg.add([101, 102, 103, 109, 110, 111, 112, 113, 114, 115, 116, 117, 118, 119, 120, 121, 122, 123, 124, 125], 1.0, 'REPLACE')
_vg = ob_boy.vertex_groups.new(name='arm.R')
for _i, _w in zip([149, 150, 181, 267, 268, 269, 270, 271], [0.6472, 0.388, 0.5017, 1.0, 1.0, 1.0, 1.0, 1.0]): _vg.add([_i], _w, 'REPLACE')
_vg = ob_boy.vertex_groups.new(name='arm.R.001')
_vg.add([260, 261, 262, 263, 289, 290, 291, 292], 1.0, 'REPLACE')
_vg = ob_boy.vertex_groups.new(name='hand.R')
_vg.add([264, 265, 266, 272, 273, 274, 275, 276, 277, 278, 279, 280, 281, 282, 283, 284, 285, 286, 287, 288], 1.0, 'REPLACE')
_vg = ob_boy.vertex_groups.new(name='eye.L')
_vg.add([52, 53, 54, 55, 90, 91, 92, 93, 188, 189, 190, 191, 226, 227, 228, 229], 1.0, 'REPLACE')
_m = ob_boy.modifiers.new('Armature', 'ARMATURE')
_m.object = ob_boy_rig
_m.use_deform_preserve_volume = True
ob_point.location = (4.0, 1.0, 5.0)
ob_point.lineart.crease_threshold = 0.0
ob_plane.location = (0.0, 0.0, -0.01)
ob_plane.scale = (20.0, 20.0, 20.0)
ob_plane.lineart.crease_threshold = 0.0
ob_lamp.location = (4.076, 1.005, 5.904)
ob_lamp.rotation_euler = (0.6503, 0.05522, 1.866)
ob_lamp.lock_rotations_4d = False
ob_lamp.empty_display_type = 'ARROWS'
ob_lamp.color = (0.0, 0.0, 0.0, 0.0)
ob_lamp.lineart.crease_threshold = 0.0
ob_camera.location = (7.481, -6.508, 5.344)
ob_camera.rotation_euler = (1.109, 0.01082, 0.8149)
ob_camera.lock_rotations_4d = False
ob_camera.empty_display_type = 'ARROWS'
ob_camera.color = (0.0, 0.0, 0.0, 0.0)
ob_camera.display_type = 'WIRE'
ob_camera.lineart.crease_threshold = 0.0

# ---- collection membership
col_collection_1.objects.link(ob_cube)
col_collection_1.objects.link(ob_boy_rig)
col_collection_1.objects.link(ob_boy)
col_collection_1.objects.link(ob_point)
col_collection_1.objects.link(ob_plane)
col_collection_1.objects.link(ob_lamp)
col_collection_1.objects.link(ob_camera)

# ---- scene / render settings (as saved in the file)
scene.camera = ob_camera
scene.frame_start = 1; scene.frame_end = 250; scene.frame_set(20)
scene.render.engine = 'BLENDER_EEVEE_NEXT'
scene.render.resolution_percentage = 50
scene.render.dither_intensity = 0.0
scene.cycles.use_denoising = False
scene.cycles.samples = 10
scene.cycles.sampling_pattern = 'TABULATED_SOBOL'
scene.cycles.light_sampling_threshold = 0.0
scene.cycles.use_adaptive_sampling = False
scene.cycles.use_light_tree = False
scene.cycles.blur_glossy = 0.0
scene.cycles.volume_bounces = 1
scene.cycles.pixel_filter_type = 'GAUSSIAN'
scene.cycles.sample_clamp_indirect = 0.0
scene.view_settings.view_transform = 'Standard'
bpy.context.view_layer.update()
